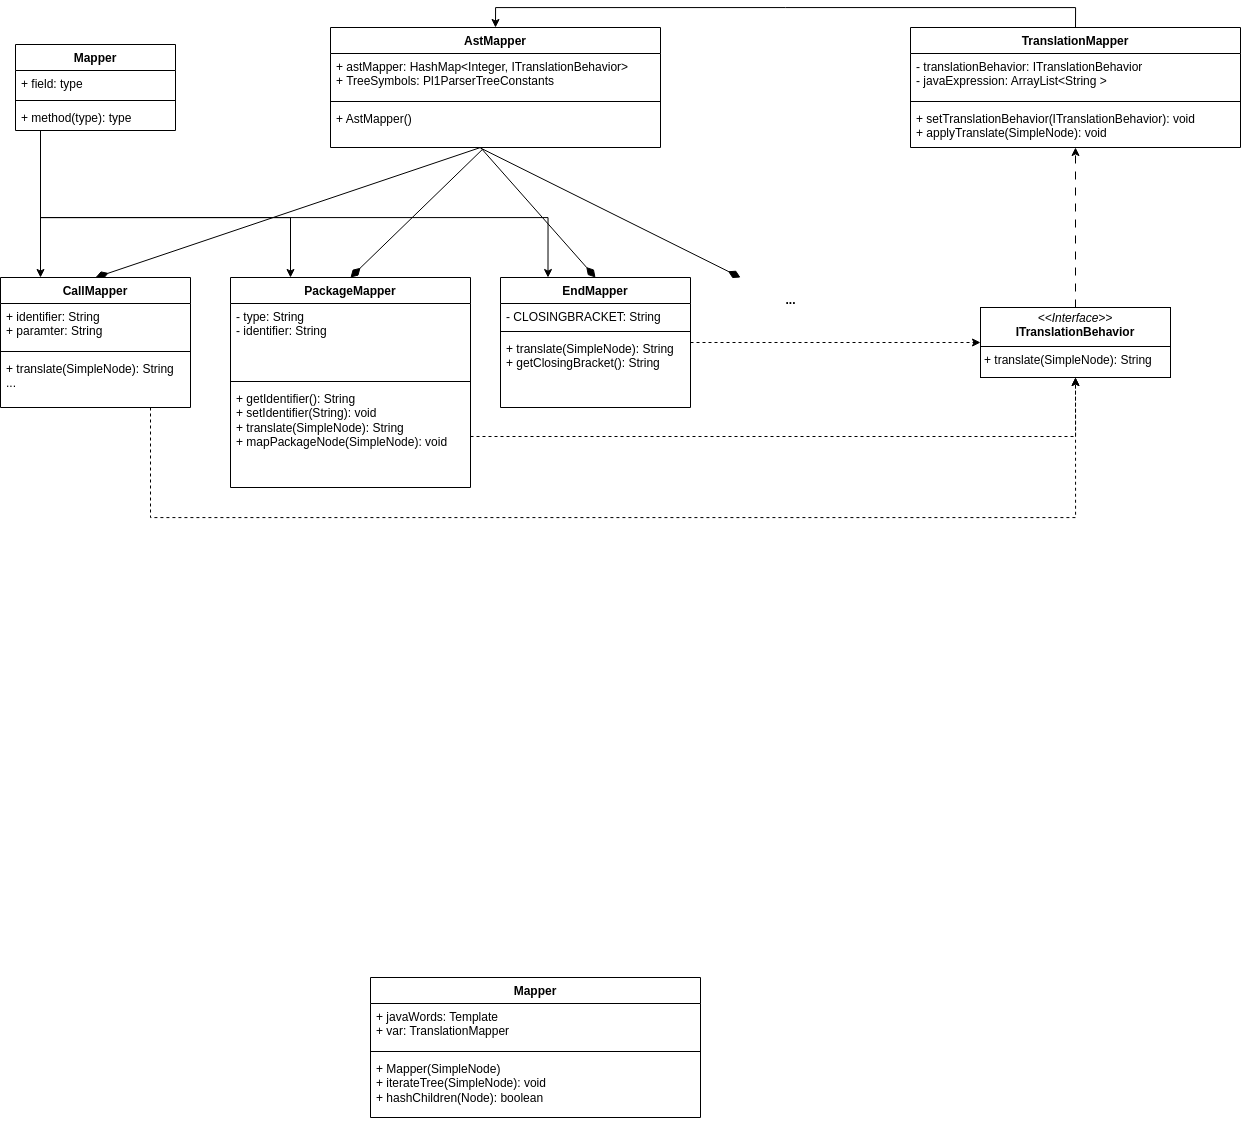

The diagram above was exported from draw.io. Its source (the exported page's mxGraphModel, read from the mxfile embedded in the PNG):
<mxGraphModel dx="2542" dy="869" grid="1" gridSize="10" guides="1" tooltips="1" connect="1" arrows="1" fold="1" page="1" pageScale="1" pageWidth="850" pageHeight="1100" math="0" shadow="0">
  <root>
    <mxCell id="0" />
    <mxCell id="1" parent="0" />
    <mxCell id="Z5rKjkf7lyBJ4CXWFrCA-12" style="edgeStyle=orthogonalEdgeStyle;rounded=0;orthogonalLoop=1;jettySize=auto;html=1;entryX=0.5;entryY=0;entryDx=0;entryDy=0;exitX=0.5;exitY=0;exitDx=0;exitDy=0;" parent="1" source="Z5rKjkf7lyBJ4CXWFrCA-1" target="Z5rKjkf7lyBJ4CXWFrCA-7" edge="1">
      <mxGeometry relative="1" as="geometry" />
    </mxCell>
    <mxCell id="Z5rKjkf7lyBJ4CXWFrCA-1" value="TranslationMapper" style="swimlane;fontStyle=1;align=center;verticalAlign=top;childLayout=stackLayout;horizontal=1;startSize=26;horizontalStack=0;resizeParent=1;resizeParentMax=0;resizeLast=0;collapsible=1;marginBottom=0;whiteSpace=wrap;html=1;" parent="1" vertex="1">
      <mxGeometry x="250" y="80" width="330" height="120" as="geometry" />
    </mxCell>
    <mxCell id="Z5rKjkf7lyBJ4CXWFrCA-2" value="- translationBehavior: ITranslationBehavior&lt;div&gt;- javaExpression: ArrayList&amp;lt;String &amp;gt;&lt;/div&gt;" style="text;strokeColor=none;fillColor=none;align=left;verticalAlign=top;spacingLeft=4;spacingRight=4;overflow=hidden;rotatable=0;points=[[0,0.5],[1,0.5]];portConstraint=eastwest;whiteSpace=wrap;html=1;" parent="Z5rKjkf7lyBJ4CXWFrCA-1" vertex="1">
      <mxGeometry y="26" width="330" height="44" as="geometry" />
    </mxCell>
    <mxCell id="Z5rKjkf7lyBJ4CXWFrCA-3" value="" style="line;strokeWidth=1;fillColor=none;align=left;verticalAlign=middle;spacingTop=-1;spacingLeft=3;spacingRight=3;rotatable=0;labelPosition=right;points=[];portConstraint=eastwest;strokeColor=inherit;" parent="Z5rKjkf7lyBJ4CXWFrCA-1" vertex="1">
      <mxGeometry y="70" width="330" height="8" as="geometry" />
    </mxCell>
    <mxCell id="Z5rKjkf7lyBJ4CXWFrCA-4" value="+ setTranslationBehavior(ITranslationBehavior): void&lt;div&gt;+ applyTranslate(SimpleNode): void&lt;/div&gt;" style="text;strokeColor=none;fillColor=none;align=left;verticalAlign=top;spacingLeft=4;spacingRight=4;overflow=hidden;rotatable=0;points=[[0,0.5],[1,0.5]];portConstraint=eastwest;whiteSpace=wrap;html=1;" parent="Z5rKjkf7lyBJ4CXWFrCA-1" vertex="1">
      <mxGeometry y="78" width="330" height="42" as="geometry" />
    </mxCell>
    <mxCell id="Z5rKjkf7lyBJ4CXWFrCA-6" style="edgeStyle=orthogonalEdgeStyle;rounded=0;orthogonalLoop=1;jettySize=auto;html=1;dashed=1;dashPattern=8 8;" parent="1" source="Z5rKjkf7lyBJ4CXWFrCA-5" target="Z5rKjkf7lyBJ4CXWFrCA-1" edge="1">
      <mxGeometry relative="1" as="geometry" />
    </mxCell>
    <mxCell id="Z5rKjkf7lyBJ4CXWFrCA-5" value="&lt;p style=&quot;margin:0px;margin-top:4px;text-align:center;&quot;&gt;&lt;i&gt;&amp;lt;&amp;lt;Interface&amp;gt;&amp;gt;&lt;/i&gt;&lt;br&gt;&lt;b&gt;ITranslationBehavior&lt;/b&gt;&lt;/p&gt;&lt;hr size=&quot;1&quot; style=&quot;border-style:solid;&quot;&gt;&lt;p style=&quot;margin:0px;margin-left:4px;&quot;&gt;&lt;/p&gt;&lt;p style=&quot;margin:0px;margin-left:4px;&quot;&gt;+ translate(SimpleNode): String&lt;br&gt;&lt;br&gt;&lt;/p&gt;" style="verticalAlign=top;align=left;overflow=fill;html=1;whiteSpace=wrap;" parent="1" vertex="1">
      <mxGeometry x="320" y="360" width="190" height="70" as="geometry" />
    </mxCell>
    <mxCell id="Z5rKjkf7lyBJ4CXWFrCA-56" style="rounded=0;orthogonalLoop=1;jettySize=auto;html=1;endArrow=diamondThin;endFill=1;endSize=11;entryX=0.5;entryY=0;entryDx=0;entryDy=0;" parent="1" target="Z5rKjkf7lyBJ4CXWFrCA-21" edge="1">
      <mxGeometry relative="1" as="geometry">
        <mxPoint x="-180" y="200" as="sourcePoint" />
      </mxGeometry>
    </mxCell>
    <mxCell id="Z5rKjkf7lyBJ4CXWFrCA-58" style="rounded=0;orthogonalLoop=1;jettySize=auto;html=1;entryX=0.5;entryY=0;entryDx=0;entryDy=0;endArrow=diamondThin;endFill=1;endSize=11;" parent="1" target="Z5rKjkf7lyBJ4CXWFrCA-30" edge="1">
      <mxGeometry relative="1" as="geometry">
        <mxPoint x="-180" y="200" as="sourcePoint" />
      </mxGeometry>
    </mxCell>
    <mxCell id="Z5rKjkf7lyBJ4CXWFrCA-68" style="rounded=0;orthogonalLoop=1;jettySize=auto;html=1;entryX=0.5;entryY=0;entryDx=0;entryDy=0;exitX=0.46;exitY=1.049;exitDx=0;exitDy=0;exitPerimeter=0;endArrow=diamondThin;endFill=1;endSize=11;" parent="1" source="Z5rKjkf7lyBJ4CXWFrCA-10" target="Z5rKjkf7lyBJ4CXWFrCA-42" edge="1">
      <mxGeometry relative="1" as="geometry">
        <mxPoint x="-190" y="280" as="targetPoint" />
      </mxGeometry>
    </mxCell>
    <mxCell id="Z5rKjkf7lyBJ4CXWFrCA-7" value="AstMapper" style="swimlane;fontStyle=1;align=center;verticalAlign=top;childLayout=stackLayout;horizontal=1;startSize=26;horizontalStack=0;resizeParent=1;resizeParentMax=0;resizeLast=0;collapsible=1;marginBottom=0;whiteSpace=wrap;html=1;" parent="1" vertex="1">
      <mxGeometry x="-330" y="80" width="330" height="120" as="geometry" />
    </mxCell>
    <mxCell id="Z5rKjkf7lyBJ4CXWFrCA-8" value="+ astMapper: HashMap&amp;lt;Integer, ITranslationBehavior&amp;gt;&lt;div&gt;+ TreeSymbols: Pl1ParserTreeConstants&lt;/div&gt;" style="text;strokeColor=none;fillColor=none;align=left;verticalAlign=top;spacingLeft=4;spacingRight=4;overflow=hidden;rotatable=0;points=[[0,0.5],[1,0.5]];portConstraint=eastwest;whiteSpace=wrap;html=1;" parent="Z5rKjkf7lyBJ4CXWFrCA-7" vertex="1">
      <mxGeometry y="26" width="330" height="44" as="geometry" />
    </mxCell>
    <mxCell id="Z5rKjkf7lyBJ4CXWFrCA-9" value="" style="line;strokeWidth=1;fillColor=none;align=left;verticalAlign=middle;spacingTop=-1;spacingLeft=3;spacingRight=3;rotatable=0;labelPosition=right;points=[];portConstraint=eastwest;strokeColor=inherit;" parent="Z5rKjkf7lyBJ4CXWFrCA-7" vertex="1">
      <mxGeometry y="70" width="330" height="8" as="geometry" />
    </mxCell>
    <mxCell id="Z5rKjkf7lyBJ4CXWFrCA-10" value="+ AstMapper()&lt;div&gt;&lt;br&gt;&lt;/div&gt;" style="text;strokeColor=none;fillColor=none;align=left;verticalAlign=top;spacingLeft=4;spacingRight=4;overflow=hidden;rotatable=0;points=[[0,0.5],[1,0.5]];portConstraint=eastwest;whiteSpace=wrap;html=1;" parent="Z5rKjkf7lyBJ4CXWFrCA-7" vertex="1">
      <mxGeometry y="78" width="330" height="42" as="geometry" />
    </mxCell>
    <mxCell id="Z5rKjkf7lyBJ4CXWFrCA-13" value="Mapper" style="swimlane;fontStyle=1;align=center;verticalAlign=top;childLayout=stackLayout;horizontal=1;startSize=26;horizontalStack=0;resizeParent=1;resizeParentMax=0;resizeLast=0;collapsible=1;marginBottom=0;whiteSpace=wrap;html=1;" parent="1" vertex="1">
      <mxGeometry x="-290" y="1030" width="330" height="140" as="geometry" />
    </mxCell>
    <mxCell id="Z5rKjkf7lyBJ4CXWFrCA-14" value="+ javaWords: Template&lt;div&gt;+ var: TranslationMapper&lt;/div&gt;" style="text;strokeColor=none;fillColor=none;align=left;verticalAlign=top;spacingLeft=4;spacingRight=4;overflow=hidden;rotatable=0;points=[[0,0.5],[1,0.5]];portConstraint=eastwest;whiteSpace=wrap;html=1;" parent="Z5rKjkf7lyBJ4CXWFrCA-13" vertex="1">
      <mxGeometry y="26" width="330" height="44" as="geometry" />
    </mxCell>
    <mxCell id="Z5rKjkf7lyBJ4CXWFrCA-15" value="" style="line;strokeWidth=1;fillColor=none;align=left;verticalAlign=middle;spacingTop=-1;spacingLeft=3;spacingRight=3;rotatable=0;labelPosition=right;points=[];portConstraint=eastwest;strokeColor=inherit;" parent="Z5rKjkf7lyBJ4CXWFrCA-13" vertex="1">
      <mxGeometry y="70" width="330" height="8" as="geometry" />
    </mxCell>
    <mxCell id="Z5rKjkf7lyBJ4CXWFrCA-16" value="&lt;div&gt;+ Mapper(SimpleNode)&lt;/div&gt;&lt;div&gt;+ iterateTree(SimpleNode): void&lt;/div&gt;&lt;div&gt;+ hashChildren(Node): boolean&lt;/div&gt;" style="text;strokeColor=none;fillColor=none;align=left;verticalAlign=top;spacingLeft=4;spacingRight=4;overflow=hidden;rotatable=0;points=[[0,0.5],[1,0.5]];portConstraint=eastwest;whiteSpace=wrap;html=1;" parent="Z5rKjkf7lyBJ4CXWFrCA-13" vertex="1">
      <mxGeometry y="78" width="330" height="62" as="geometry" />
    </mxCell>
    <mxCell id="HiM02Pwxv3u3d7ba1mkJ-3" style="edgeStyle=orthogonalEdgeStyle;rounded=0;orthogonalLoop=1;jettySize=auto;html=1;entryX=0.5;entryY=1;entryDx=0;entryDy=0;dashed=1;" edge="1" parent="1" source="Z5rKjkf7lyBJ4CXWFrCA-21" target="Z5rKjkf7lyBJ4CXWFrCA-5">
      <mxGeometry relative="1" as="geometry">
        <Array as="points">
          <mxPoint x="-510" y="570" />
          <mxPoint x="415" y="570" />
        </Array>
      </mxGeometry>
    </mxCell>
    <mxCell id="Z5rKjkf7lyBJ4CXWFrCA-21" value="CallMapper" style="swimlane;fontStyle=1;align=center;verticalAlign=top;childLayout=stackLayout;horizontal=1;startSize=26;horizontalStack=0;resizeParent=1;resizeParentMax=0;resizeLast=0;collapsible=1;marginBottom=0;whiteSpace=wrap;html=1;" parent="1" vertex="1">
      <mxGeometry x="-660" y="330" width="190" height="130" as="geometry" />
    </mxCell>
    <mxCell id="Z5rKjkf7lyBJ4CXWFrCA-22" value="+ identifier: String&lt;div&gt;+ paramter: String&lt;/div&gt;" style="text;strokeColor=none;fillColor=none;align=left;verticalAlign=top;spacingLeft=4;spacingRight=4;overflow=hidden;rotatable=0;points=[[0,0.5],[1,0.5]];portConstraint=eastwest;whiteSpace=wrap;html=1;" parent="Z5rKjkf7lyBJ4CXWFrCA-21" vertex="1">
      <mxGeometry y="26" width="190" height="44" as="geometry" />
    </mxCell>
    <mxCell id="Z5rKjkf7lyBJ4CXWFrCA-23" value="" style="line;strokeWidth=1;fillColor=none;align=left;verticalAlign=middle;spacingTop=-1;spacingLeft=3;spacingRight=3;rotatable=0;labelPosition=right;points=[];portConstraint=eastwest;strokeColor=inherit;" parent="Z5rKjkf7lyBJ4CXWFrCA-21" vertex="1">
      <mxGeometry y="70" width="190" height="8" as="geometry" />
    </mxCell>
    <mxCell id="Z5rKjkf7lyBJ4CXWFrCA-24" value="&lt;div&gt;+ translate(SimpleNode): String&lt;/div&gt;&lt;div&gt;...&lt;/div&gt;" style="text;strokeColor=none;fillColor=none;align=left;verticalAlign=top;spacingLeft=4;spacingRight=4;overflow=hidden;rotatable=0;points=[[0,0.5],[1,0.5]];portConstraint=eastwest;whiteSpace=wrap;html=1;" parent="Z5rKjkf7lyBJ4CXWFrCA-21" vertex="1">
      <mxGeometry y="78" width="190" height="52" as="geometry" />
    </mxCell>
    <mxCell id="HiM02Pwxv3u3d7ba1mkJ-1" style="edgeStyle=orthogonalEdgeStyle;rounded=0;orthogonalLoop=1;jettySize=auto;html=1;entryX=0;entryY=0.5;entryDx=0;entryDy=0;dashed=1;" edge="1" parent="1" source="Z5rKjkf7lyBJ4CXWFrCA-30" target="Z5rKjkf7lyBJ4CXWFrCA-5">
      <mxGeometry relative="1" as="geometry" />
    </mxCell>
    <mxCell id="Z5rKjkf7lyBJ4CXWFrCA-30" value="EndMapper" style="swimlane;fontStyle=1;align=center;verticalAlign=top;childLayout=stackLayout;horizontal=1;startSize=26;horizontalStack=0;resizeParent=1;resizeParentMax=0;resizeLast=0;collapsible=1;marginBottom=0;whiteSpace=wrap;html=1;" parent="1" vertex="1">
      <mxGeometry x="-160" y="330" width="190" height="130" as="geometry" />
    </mxCell>
    <mxCell id="Z5rKjkf7lyBJ4CXWFrCA-31" value="- CLOSINGBRACKET: String" style="text;strokeColor=none;fillColor=none;align=left;verticalAlign=top;spacingLeft=4;spacingRight=4;overflow=hidden;rotatable=0;points=[[0,0.5],[1,0.5]];portConstraint=eastwest;whiteSpace=wrap;html=1;" parent="Z5rKjkf7lyBJ4CXWFrCA-30" vertex="1">
      <mxGeometry y="26" width="190" height="24" as="geometry" />
    </mxCell>
    <mxCell id="Z5rKjkf7lyBJ4CXWFrCA-32" value="" style="line;strokeWidth=1;fillColor=none;align=left;verticalAlign=middle;spacingTop=-1;spacingLeft=3;spacingRight=3;rotatable=0;labelPosition=right;points=[];portConstraint=eastwest;strokeColor=inherit;" parent="Z5rKjkf7lyBJ4CXWFrCA-30" vertex="1">
      <mxGeometry y="50" width="190" height="8" as="geometry" />
    </mxCell>
    <mxCell id="Z5rKjkf7lyBJ4CXWFrCA-33" value="&lt;div&gt;+ translate(SimpleNode): String&lt;/div&gt;&lt;div&gt;+ getClosingBracket(): String&lt;/div&gt;" style="text;strokeColor=none;fillColor=none;align=left;verticalAlign=top;spacingLeft=4;spacingRight=4;overflow=hidden;rotatable=0;points=[[0,0.5],[1,0.5]];portConstraint=eastwest;whiteSpace=wrap;html=1;" parent="Z5rKjkf7lyBJ4CXWFrCA-30" vertex="1">
      <mxGeometry y="58" width="190" height="72" as="geometry" />
    </mxCell>
    <mxCell id="Z5rKjkf7lyBJ4CXWFrCA-42" value="PackageMapper" style="swimlane;fontStyle=1;align=center;verticalAlign=top;childLayout=stackLayout;horizontal=1;startSize=26;horizontalStack=0;resizeParent=1;resizeParentMax=0;resizeLast=0;collapsible=1;marginBottom=0;whiteSpace=wrap;html=1;" parent="1" vertex="1">
      <mxGeometry x="-430" y="330" width="240" height="210" as="geometry" />
    </mxCell>
    <mxCell id="Z5rKjkf7lyBJ4CXWFrCA-43" value="- type: String&lt;div&gt;- identifier: String&lt;/div&gt;" style="text;strokeColor=none;fillColor=none;align=left;verticalAlign=top;spacingLeft=4;spacingRight=4;overflow=hidden;rotatable=0;points=[[0,0.5],[1,0.5]];portConstraint=eastwest;whiteSpace=wrap;html=1;" parent="Z5rKjkf7lyBJ4CXWFrCA-42" vertex="1">
      <mxGeometry y="26" width="240" height="74" as="geometry" />
    </mxCell>
    <mxCell id="Z5rKjkf7lyBJ4CXWFrCA-44" value="" style="line;strokeWidth=1;fillColor=none;align=left;verticalAlign=middle;spacingTop=-1;spacingLeft=3;spacingRight=3;rotatable=0;labelPosition=right;points=[];portConstraint=eastwest;strokeColor=inherit;" parent="Z5rKjkf7lyBJ4CXWFrCA-42" vertex="1">
      <mxGeometry y="100" width="240" height="8" as="geometry" />
    </mxCell>
    <mxCell id="Z5rKjkf7lyBJ4CXWFrCA-45" value="+ getIdentifier(): String&lt;div&gt;+ setIdentifier(String): void&lt;/div&gt;&lt;div&gt;+ translate(SimpleNode): String&lt;/div&gt;&lt;div&gt;+ mapPackageNode(SimpleNode): void&lt;/div&gt;" style="text;strokeColor=none;fillColor=none;align=left;verticalAlign=top;spacingLeft=4;spacingRight=4;overflow=hidden;rotatable=0;points=[[0,0.5],[1,0.5]];portConstraint=eastwest;whiteSpace=wrap;html=1;" parent="Z5rKjkf7lyBJ4CXWFrCA-42" vertex="1">
      <mxGeometry y="108" width="240" height="102" as="geometry" />
    </mxCell>
    <mxCell id="Z5rKjkf7lyBJ4CXWFrCA-66" style="rounded=0;orthogonalLoop=1;jettySize=auto;html=1;exitX=0.454;exitY=1.01;exitDx=0;exitDy=0;exitPerimeter=0;endArrow=diamondThin;endFill=1;endSize=11;" parent="1" source="Z5rKjkf7lyBJ4CXWFrCA-10" edge="1">
      <mxGeometry relative="1" as="geometry">
        <mxPoint x="80" y="330" as="targetPoint" />
      </mxGeometry>
    </mxCell>
    <mxCell id="Z5rKjkf7lyBJ4CXWFrCA-69" value="..." style="text;align=center;fontStyle=1;verticalAlign=middle;spacingLeft=3;spacingRight=3;strokeColor=none;rotatable=0;points=[[0,0.5],[1,0.5]];portConstraint=eastwest;html=1;" parent="1" vertex="1">
      <mxGeometry x="90" y="340" width="80" height="26" as="geometry" />
    </mxCell>
    <mxCell id="HiM02Pwxv3u3d7ba1mkJ-5" style="edgeStyle=orthogonalEdgeStyle;rounded=0;orthogonalLoop=1;jettySize=auto;html=1;" edge="1" parent="1" source="Z5rKjkf7lyBJ4CXWFrCA-75" target="Z5rKjkf7lyBJ4CXWFrCA-21">
      <mxGeometry relative="1" as="geometry">
        <Array as="points">
          <mxPoint x="-620" y="250" />
          <mxPoint x="-620" y="250" />
        </Array>
      </mxGeometry>
    </mxCell>
    <mxCell id="HiM02Pwxv3u3d7ba1mkJ-8" style="edgeStyle=orthogonalEdgeStyle;rounded=0;orthogonalLoop=1;jettySize=auto;html=1;entryX=0.25;entryY=0;entryDx=0;entryDy=0;" edge="1" parent="1" source="Z5rKjkf7lyBJ4CXWFrCA-75" target="Z5rKjkf7lyBJ4CXWFrCA-42">
      <mxGeometry relative="1" as="geometry">
        <Array as="points">
          <mxPoint x="-620" y="270" />
          <mxPoint x="-370" y="270" />
        </Array>
      </mxGeometry>
    </mxCell>
    <mxCell id="HiM02Pwxv3u3d7ba1mkJ-9" style="edgeStyle=orthogonalEdgeStyle;rounded=0;orthogonalLoop=1;jettySize=auto;html=1;entryX=0.25;entryY=0;entryDx=0;entryDy=0;" edge="1" parent="1" source="Z5rKjkf7lyBJ4CXWFrCA-75" target="Z5rKjkf7lyBJ4CXWFrCA-30">
      <mxGeometry relative="1" as="geometry">
        <Array as="points">
          <mxPoint x="-620" y="270" />
          <mxPoint x="-112" y="270" />
        </Array>
      </mxGeometry>
    </mxCell>
    <mxCell id="Z5rKjkf7lyBJ4CXWFrCA-75" value="Mapper" style="swimlane;fontStyle=1;align=center;verticalAlign=top;childLayout=stackLayout;horizontal=1;startSize=26;horizontalStack=0;resizeParent=1;resizeParentMax=0;resizeLast=0;collapsible=1;marginBottom=0;whiteSpace=wrap;html=1;" parent="1" vertex="1">
      <mxGeometry x="-645" y="97" width="160" height="86" as="geometry" />
    </mxCell>
    <mxCell id="Z5rKjkf7lyBJ4CXWFrCA-76" value="+ field: type" style="text;strokeColor=none;fillColor=none;align=left;verticalAlign=top;spacingLeft=4;spacingRight=4;overflow=hidden;rotatable=0;points=[[0,0.5],[1,0.5]];portConstraint=eastwest;whiteSpace=wrap;html=1;" parent="Z5rKjkf7lyBJ4CXWFrCA-75" vertex="1">
      <mxGeometry y="26" width="160" height="26" as="geometry" />
    </mxCell>
    <mxCell id="Z5rKjkf7lyBJ4CXWFrCA-77" value="" style="line;strokeWidth=1;fillColor=none;align=left;verticalAlign=middle;spacingTop=-1;spacingLeft=3;spacingRight=3;rotatable=0;labelPosition=right;points=[];portConstraint=eastwest;strokeColor=inherit;" parent="Z5rKjkf7lyBJ4CXWFrCA-75" vertex="1">
      <mxGeometry y="52" width="160" height="8" as="geometry" />
    </mxCell>
    <mxCell id="Z5rKjkf7lyBJ4CXWFrCA-78" value="+ method(type): type" style="text;strokeColor=none;fillColor=none;align=left;verticalAlign=top;spacingLeft=4;spacingRight=4;overflow=hidden;rotatable=0;points=[[0,0.5],[1,0.5]];portConstraint=eastwest;whiteSpace=wrap;html=1;" parent="Z5rKjkf7lyBJ4CXWFrCA-75" vertex="1">
      <mxGeometry y="60" width="160" height="26" as="geometry" />
    </mxCell>
    <mxCell id="HiM02Pwxv3u3d7ba1mkJ-2" style="edgeStyle=orthogonalEdgeStyle;rounded=0;orthogonalLoop=1;jettySize=auto;html=1;entryX=0.5;entryY=1;entryDx=0;entryDy=0;dashed=1;" edge="1" parent="1" source="Z5rKjkf7lyBJ4CXWFrCA-45" target="Z5rKjkf7lyBJ4CXWFrCA-5">
      <mxGeometry relative="1" as="geometry" />
    </mxCell>
  </root>
</mxGraphModel>